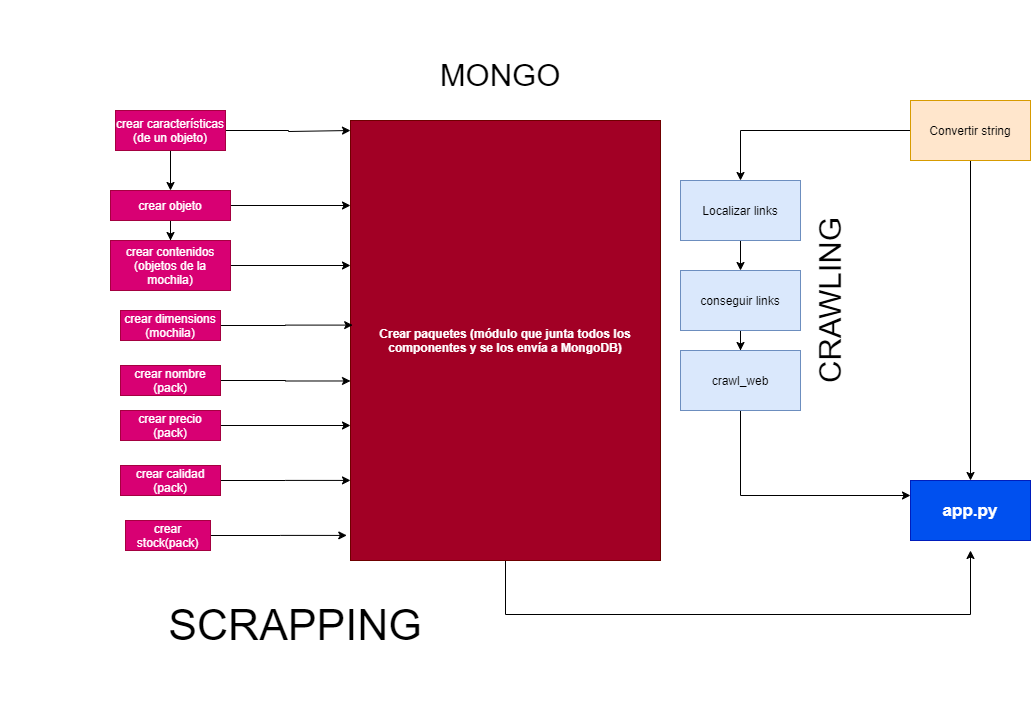

The diagram above was exported from draw.io. Its source (the exported page's mxGraphModel, read from the mxfile embedded in the PNG):
<mxGraphModel dx="2138" dy="1398" grid="1" gridSize="10" guides="1" tooltips="1" connect="1" arrows="1" fold="1" page="1" pageScale="1" pageWidth="1100" pageHeight="850" math="0" shadow="0">
  <root>
    <mxCell id="0" />
    <mxCell id="1" parent="0" />
    <mxCell id="UOkfCzhSGLEwEW02sjk0-2" style="edgeStyle=orthogonalEdgeStyle;rounded=0;orthogonalLoop=1;jettySize=auto;html=1;exitX=0.5;exitY=1;exitDx=0;exitDy=0;" parent="1" source="UOkfCzhSGLEwEW02sjk0-1" target="UOkfCzhSGLEwEW02sjk0-3" edge="1">
      <mxGeometry relative="1" as="geometry">
        <mxPoint x="780" y="310" as="targetPoint" />
      </mxGeometry>
    </mxCell>
    <mxCell id="UOkfCzhSGLEwEW02sjk0-7" style="edgeStyle=orthogonalEdgeStyle;rounded=0;orthogonalLoop=1;jettySize=auto;html=1;exitX=0;exitY=0.5;exitDx=0;exitDy=0;" parent="1" source="UOkfCzhSGLEwEW02sjk0-1" target="UOkfCzhSGLEwEW02sjk0-4" edge="1">
      <mxGeometry relative="1" as="geometry" />
    </mxCell>
    <mxCell id="UOkfCzhSGLEwEW02sjk0-1" value="Convertir string" style="rounded=0;whiteSpace=wrap;html=1;fillColor=#ffe6cc;strokeColor=#d79b00;" parent="1" vertex="1">
      <mxGeometry x="720" y="30" width="120" height="60" as="geometry" />
    </mxCell>
    <mxCell id="UOkfCzhSGLEwEW02sjk0-3" value="&lt;font style=&quot;font-size: 17px&quot;&gt;&lt;b&gt;app.py&lt;/b&gt;&lt;/font&gt;" style="rounded=0;whiteSpace=wrap;html=1;fillColor=#0050ef;strokeColor=#001DBC;fontColor=#ffffff;" parent="1" vertex="1">
      <mxGeometry x="720" y="410" width="120" height="60" as="geometry" />
    </mxCell>
    <mxCell id="UOkfCzhSGLEwEW02sjk0-6" style="edgeStyle=orthogonalEdgeStyle;rounded=0;orthogonalLoop=1;jettySize=auto;html=1;exitX=0.5;exitY=1;exitDx=0;exitDy=0;" parent="1" source="UOkfCzhSGLEwEW02sjk0-4" target="UOkfCzhSGLEwEW02sjk0-5" edge="1">
      <mxGeometry relative="1" as="geometry" />
    </mxCell>
    <mxCell id="UOkfCzhSGLEwEW02sjk0-4" value="Localizar links" style="rounded=0;whiteSpace=wrap;html=1;fillColor=#dae8fc;strokeColor=#6c8ebf;" parent="1" vertex="1">
      <mxGeometry x="490" y="110" width="120" height="60" as="geometry" />
    </mxCell>
    <mxCell id="UOkfCzhSGLEwEW02sjk0-9" style="edgeStyle=orthogonalEdgeStyle;rounded=0;orthogonalLoop=1;jettySize=auto;html=1;exitX=0.5;exitY=1;exitDx=0;exitDy=0;" parent="1" source="UOkfCzhSGLEwEW02sjk0-5" target="UOkfCzhSGLEwEW02sjk0-8" edge="1">
      <mxGeometry relative="1" as="geometry" />
    </mxCell>
    <mxCell id="UOkfCzhSGLEwEW02sjk0-5" value="conseguir links" style="rounded=0;whiteSpace=wrap;html=1;fillColor=#dae8fc;strokeColor=#6c8ebf;" parent="1" vertex="1">
      <mxGeometry x="490" y="200" width="120" height="60" as="geometry" />
    </mxCell>
    <mxCell id="UOkfCzhSGLEwEW02sjk0-10" style="edgeStyle=orthogonalEdgeStyle;rounded=0;orthogonalLoop=1;jettySize=auto;html=1;exitX=0.5;exitY=1;exitDx=0;exitDy=0;entryX=0;entryY=0.25;entryDx=0;entryDy=0;" parent="1" source="UOkfCzhSGLEwEW02sjk0-8" target="UOkfCzhSGLEwEW02sjk0-3" edge="1">
      <mxGeometry relative="1" as="geometry" />
    </mxCell>
    <mxCell id="UOkfCzhSGLEwEW02sjk0-8" value="crawl_web" style="rounded=0;whiteSpace=wrap;html=1;fillColor=#dae8fc;strokeColor=#6c8ebf;" parent="1" vertex="1">
      <mxGeometry x="490" y="280" width="120" height="60" as="geometry" />
    </mxCell>
    <mxCell id="UOkfCzhSGLEwEW02sjk0-41" style="edgeStyle=orthogonalEdgeStyle;rounded=0;orthogonalLoop=1;jettySize=auto;html=1;" parent="1" source="UOkfCzhSGLEwEW02sjk0-11" edge="1">
      <mxGeometry relative="1" as="geometry">
        <mxPoint x="780" y="480" as="targetPoint" />
        <Array as="points">
          <mxPoint x="315" y="544" />
        </Array>
      </mxGeometry>
    </mxCell>
    <mxCell id="UOkfCzhSGLEwEW02sjk0-11" value="&lt;b&gt;Crear paquetes (módulo que junta todos los componentes y se los envía a MongoDB)&lt;/b&gt;" style="rounded=0;whiteSpace=wrap;html=1;fillColor=#a20025;strokeColor=#6F0000;fontColor=#ffffff;" parent="1" vertex="1">
      <mxGeometry x="160" y="50" width="310" height="440" as="geometry" />
    </mxCell>
    <mxCell id="UOkfCzhSGLEwEW02sjk0-15" style="edgeStyle=orthogonalEdgeStyle;rounded=0;orthogonalLoop=1;jettySize=auto;html=1;exitX=0.5;exitY=1;exitDx=0;exitDy=0;entryX=0.5;entryY=0;entryDx=0;entryDy=0;" parent="1" source="UOkfCzhSGLEwEW02sjk0-13" target="UOkfCzhSGLEwEW02sjk0-14" edge="1">
      <mxGeometry relative="1" as="geometry" />
    </mxCell>
    <mxCell id="UOkfCzhSGLEwEW02sjk0-28" style="edgeStyle=orthogonalEdgeStyle;rounded=0;orthogonalLoop=1;jettySize=auto;html=1;" parent="1" source="UOkfCzhSGLEwEW02sjk0-13" edge="1">
      <mxGeometry relative="1" as="geometry">
        <mxPoint x="160" y="60" as="targetPoint" />
        <Array as="points">
          <mxPoint x="98" y="60" />
          <mxPoint x="98" y="61" />
        </Array>
      </mxGeometry>
    </mxCell>
    <mxCell id="UOkfCzhSGLEwEW02sjk0-13" value="crear características (de un objeto)" style="rounded=0;whiteSpace=wrap;html=1;fillColor=#d80073;strokeColor=#A50040;fontColor=#ffffff;" parent="1" vertex="1">
      <mxGeometry x="-75" y="40" width="110" height="40" as="geometry" />
    </mxCell>
    <mxCell id="UOkfCzhSGLEwEW02sjk0-17" style="edgeStyle=orthogonalEdgeStyle;rounded=0;orthogonalLoop=1;jettySize=auto;html=1;exitX=0.5;exitY=1;exitDx=0;exitDy=0;" parent="1" source="UOkfCzhSGLEwEW02sjk0-14" target="UOkfCzhSGLEwEW02sjk0-16" edge="1">
      <mxGeometry relative="1" as="geometry" />
    </mxCell>
    <mxCell id="UOkfCzhSGLEwEW02sjk0-25" style="edgeStyle=orthogonalEdgeStyle;rounded=0;orthogonalLoop=1;jettySize=auto;html=1;exitX=1;exitY=0.5;exitDx=0;exitDy=0;" parent="1" source="UOkfCzhSGLEwEW02sjk0-14" edge="1">
      <mxGeometry relative="1" as="geometry">
        <mxPoint x="160" y="135" as="targetPoint" />
      </mxGeometry>
    </mxCell>
    <mxCell id="UOkfCzhSGLEwEW02sjk0-14" value="crear objeto" style="rounded=0;whiteSpace=wrap;html=1;fillColor=#d80073;strokeColor=#A50040;fontColor=#ffffff;" parent="1" vertex="1">
      <mxGeometry x="-80" y="120" width="120" height="30" as="geometry" />
    </mxCell>
    <mxCell id="UOkfCzhSGLEwEW02sjk0-18" style="edgeStyle=orthogonalEdgeStyle;rounded=0;orthogonalLoop=1;jettySize=auto;html=1;exitX=1;exitY=0.5;exitDx=0;exitDy=0;" parent="1" source="UOkfCzhSGLEwEW02sjk0-16" edge="1">
      <mxGeometry relative="1" as="geometry">
        <mxPoint x="160" y="195" as="targetPoint" />
      </mxGeometry>
    </mxCell>
    <mxCell id="UOkfCzhSGLEwEW02sjk0-16" value="crear contenidos (objetos de la mochila)" style="rounded=0;whiteSpace=wrap;html=1;fillColor=#d80073;strokeColor=#A50040;fontColor=#ffffff;" parent="1" vertex="1">
      <mxGeometry x="-80" y="170" width="120" height="50" as="geometry" />
    </mxCell>
    <mxCell id="UOkfCzhSGLEwEW02sjk0-48" style="edgeStyle=orthogonalEdgeStyle;rounded=0;orthogonalLoop=1;jettySize=auto;html=1;entryX=0.007;entryY=0.465;entryDx=0;entryDy=0;entryPerimeter=0;" parent="1" source="UOkfCzhSGLEwEW02sjk0-21" target="UOkfCzhSGLEwEW02sjk0-11" edge="1">
      <mxGeometry relative="1" as="geometry" />
    </mxCell>
    <mxCell id="UOkfCzhSGLEwEW02sjk0-21" value="crear dimensions (mochila)" style="rounded=0;whiteSpace=wrap;html=1;fillColor=#d80073;strokeColor=#A50040;fontColor=#ffffff;" parent="1" vertex="1">
      <mxGeometry x="-70" y="240" width="100" height="30" as="geometry" />
    </mxCell>
    <mxCell id="UOkfCzhSGLEwEW02sjk0-46" style="edgeStyle=orthogonalEdgeStyle;rounded=0;orthogonalLoop=1;jettySize=auto;html=1;entryX=0;entryY=0.592;entryDx=0;entryDy=0;entryPerimeter=0;" parent="1" source="UOkfCzhSGLEwEW02sjk0-23" target="UOkfCzhSGLEwEW02sjk0-11" edge="1">
      <mxGeometry relative="1" as="geometry">
        <mxPoint x="150" y="310" as="targetPoint" />
      </mxGeometry>
    </mxCell>
    <mxCell id="UOkfCzhSGLEwEW02sjk0-23" value="crear nombre (pack)" style="rounded=0;whiteSpace=wrap;html=1;fillColor=#d80073;strokeColor=#A50040;fontColor=#ffffff;" parent="1" vertex="1">
      <mxGeometry x="-70" y="295" width="100" height="30" as="geometry" />
    </mxCell>
    <mxCell id="UOkfCzhSGLEwEW02sjk0-45" style="edgeStyle=orthogonalEdgeStyle;rounded=0;orthogonalLoop=1;jettySize=auto;html=1;" parent="1" source="UOkfCzhSGLEwEW02sjk0-32" edge="1">
      <mxGeometry relative="1" as="geometry">
        <mxPoint x="160" y="355" as="targetPoint" />
      </mxGeometry>
    </mxCell>
    <mxCell id="UOkfCzhSGLEwEW02sjk0-32" value="crear precio (pack)" style="rounded=0;whiteSpace=wrap;html=1;fillColor=#d80073;strokeColor=#A50040;fontColor=#ffffff;" parent="1" vertex="1">
      <mxGeometry x="-70" y="340" width="100" height="30" as="geometry" />
    </mxCell>
    <mxCell id="UOkfCzhSGLEwEW02sjk0-44" style="edgeStyle=orthogonalEdgeStyle;rounded=0;orthogonalLoop=1;jettySize=auto;html=1;entryX=0;entryY=0.818;entryDx=0;entryDy=0;entryPerimeter=0;" parent="1" source="UOkfCzhSGLEwEW02sjk0-34" target="UOkfCzhSGLEwEW02sjk0-11" edge="1">
      <mxGeometry relative="1" as="geometry" />
    </mxCell>
    <mxCell id="UOkfCzhSGLEwEW02sjk0-34" value="crear calidad (pack)" style="rounded=0;whiteSpace=wrap;html=1;fillColor=#d80073;strokeColor=#A50040;fontColor=#ffffff;" parent="1" vertex="1">
      <mxGeometry x="-70" y="395" width="100" height="30" as="geometry" />
    </mxCell>
    <mxCell id="UOkfCzhSGLEwEW02sjk0-43" style="edgeStyle=orthogonalEdgeStyle;rounded=0;orthogonalLoop=1;jettySize=auto;html=1;entryX=-0.012;entryY=0.943;entryDx=0;entryDy=0;entryPerimeter=0;" parent="1" source="UOkfCzhSGLEwEW02sjk0-36" target="UOkfCzhSGLEwEW02sjk0-11" edge="1">
      <mxGeometry relative="1" as="geometry" />
    </mxCell>
    <mxCell id="UOkfCzhSGLEwEW02sjk0-36" value="crear stock(pack)" style="rounded=0;whiteSpace=wrap;html=1;fillColor=#d80073;strokeColor=#A50040;fontColor=#ffffff;" parent="1" vertex="1">
      <mxGeometry x="-65" y="450" width="85" height="30" as="geometry" />
    </mxCell>
    <mxCell id="UOkfCzhSGLEwEW02sjk0-49" value="&lt;font style=&quot;font-size: 43px&quot;&gt;SCRAPPING&lt;/font&gt;" style="text;html=1;strokeColor=none;fillColor=none;align=center;verticalAlign=middle;whiteSpace=wrap;rounded=0;" parent="1" vertex="1">
      <mxGeometry x="-190" y="480" width="590" height="150" as="geometry" />
    </mxCell>
    <mxCell id="UOkfCzhSGLEwEW02sjk0-50" value="&lt;span style=&quot;font-size: 31px&quot;&gt;CRAWLING&lt;/span&gt;" style="text;html=1;strokeColor=none;fillColor=none;align=center;verticalAlign=middle;whiteSpace=wrap;rounded=0;rotation=-90;" parent="1" vertex="1">
      <mxGeometry x="360" y="155" width="560" height="150" as="geometry" />
    </mxCell>
    <mxCell id="UOkfCzhSGLEwEW02sjk0-51" value="&lt;span style=&quot;font-size: 31px&quot;&gt;MONGO&lt;/span&gt;" style="text;html=1;strokeColor=none;fillColor=none;align=center;verticalAlign=middle;whiteSpace=wrap;rounded=0;rotation=0;" parent="1" vertex="1">
      <mxGeometry x="30" y="-70" width="560" height="150" as="geometry" />
    </mxCell>
  </root>
</mxGraphModel>